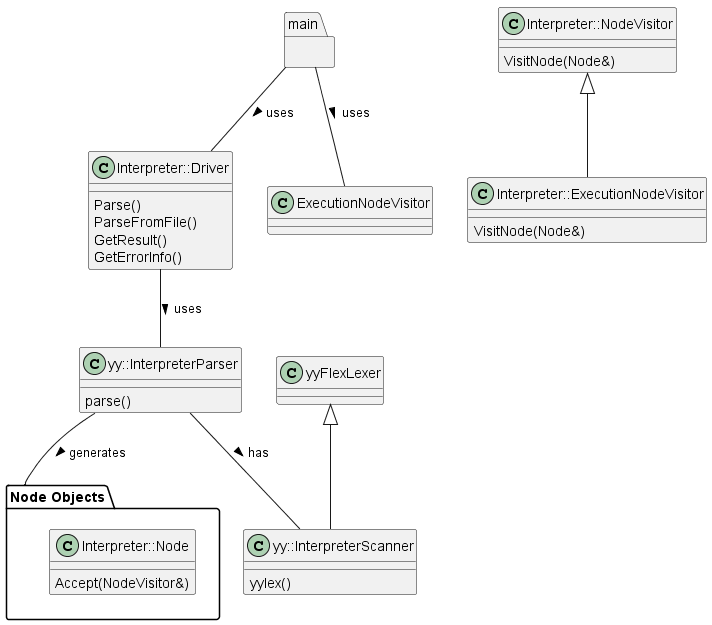

The diagram above was rendered by PlantUML. Its source (embedded in the PNG):
@startuml

class Interpreter::Driver
{
    Parse()
    ParseFromFile()
    GetResult()
    GetErrorInfo()
}

class yy::InterpreterParser
{
    parse()
}

class yy::InterpreterScanner
{
    yylex()
}

class yyFlexLexer
yyFlexLexer <|-- yy::InterpreterScanner
yy::InterpreterParser -- yy::InterpreterScanner : has >
Interpreter::Driver -- yy::InterpreterParser : uses >

package "Node Objects"
{
    class Interpreter::Node
    {
        Accept(NodeVisitor&)
    }
}

yy::InterpreterParser -- "Node Objects" : generates >

class Interpreter::NodeVisitor
{
    VisitNode(Node&)
}

class Interpreter::ExecutionNodeVisitor
{
    VisitNode(Node&)
}

Interpreter::NodeVisitor <|-- Interpreter::ExecutionNodeVisitor

package "main"
{
}

main -- Interpreter::Driver : uses >
main -- ExecutionNodeVisitor : uses >


@enduml